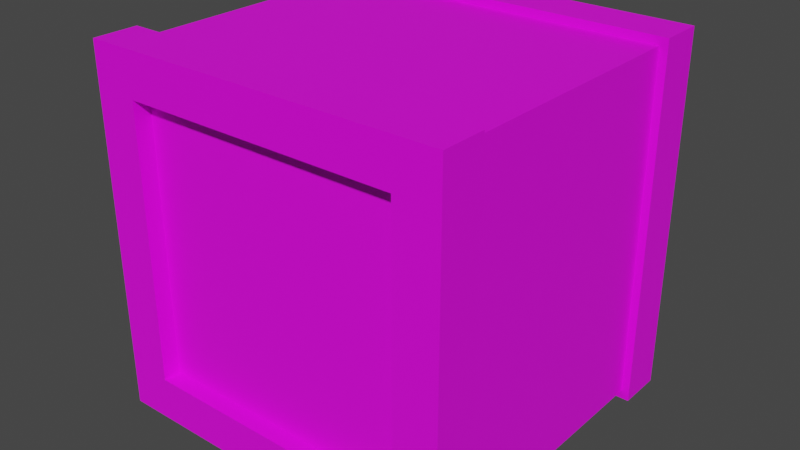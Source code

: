 # Source: crate.blend  (saved by Blender 2.93.21; exported with 4.5.12 LTS)
import bpy
from mathutils import Matrix  # noqa: F401  (used for matrix-valued properties, if any)

bpy.ops.wm.read_factory_settings(use_empty=True)
scene = bpy.context.scene
scene.name = 'Scene'

# ---- collections
col_collection = bpy.data.collections.new('Collection'); scene.collection.children.link(col_collection)

# ---- images (referenced by path relative to the original .blend; pixels are not part of the script)
import os
ASSET_DIR = os.environ.get("B2B_ASSET_DIR", "")  # directory of the original .blend (textures are referenced by path, not embedded)
HERE = os.path.dirname(os.path.abspath(__file__))  # packed textures are extracted next to this script under _unpacked/

def load_image(name, relpath, width, height, colorspace="sRGB"):
    """Load a texture the original file referenced (path relative to the .blend, or extracted next to this script)."""
    p = next((c for c in (os.path.join(HERE, relpath), os.path.join(ASSET_DIR, relpath)) if relpath and os.path.exists(c)), "")
    if p:
        img = bpy.data.images.load(p, check_existing=True)
        img.name = name
    else:  # same state as the original file: an image datablock whose file is absent (Cycles renders it pink)
        img = bpy.data.images.new(name, width, height)
        img.source = "FILE"
        img.filepath = "//" + (relpath or name)
    img.colorspace_settings.name = colorspace
    return img
img_pallete_png = load_image('pallete.png', 'pallete.png', 1024, 1024, 'sRGB')

# ---- materials (node trees are filled in below, after node groups)
mat_material = bpy.data.materials.new('Material')
mat_material.use_transparent_shadow = False

# ---- material node trees
mat_material.use_nodes = True; mat_material.node_tree.nodes.clear()
_N = mat_material.node_tree.nodes; _L = mat_material.node_tree.links
n0 = _N.new('ShaderNodeBsdfPrincipled'); n0.name = 'Principled BSDF'; n0.location = (10, 300)
n0.distribution = 'GGX'
n0.subsurface_method = 'BURLEY'
n0.inputs[3].default_value = 1.45
n0.inputs[27].default_value = (0.0, 0.0, 0.0, 1.0)
n0.inputs[28].default_value = 1.0
n1 = _N.new('ShaderNodeOutputMaterial'); n1.name = 'Material Output'; n1.location = (300, 300)
n2 = _N.new('ShaderNodeTexImage'); n2.name = 'Image Texture'; n2.location = (-280, 280)
n2.image = img_pallete_png
_L.new(n0.outputs[0], n1.inputs[0])
_L.new(n2.outputs[0], n0.inputs[0])
n1.is_active_output = True

# ---- world
world_world = bpy.data.worlds.new('World'); scene.world = world_world
world_world.use_nodes = True; world_world.node_tree.nodes.clear()
_N = world_world.node_tree.nodes; _L = world_world.node_tree.links
n0 = _N.new('ShaderNodeOutputWorld'); n0.name = 'World Output'; n0.location = (300, 300)
n1 = _N.new('ShaderNodeBackground'); n1.name = 'Background'; n1.location = (10, 300)
n1.inputs[0].default_value = (0.05088, 0.05088, 0.05088, 1.0)
_L.new(n1.outputs[0], n0.inputs[0])
n0.is_active_output = True
world_world.color = (0.05088, 0.05088, 0.05088)
world_world.use_sun_shadow = False
world_world.sun_shadow_jitter_overblur = 0.0

# ---- meshes
me_cube_002 = bpy.data.meshes.new('Cube.002')
me_cube_002.from_pydata([(-0.7958, -1.0, 0.2492), (-0.7958, -1.0, 1.841), (-0.7958, 1.0, 0.2492), (-0.7958, 1.0, 1.841), (0.7958, -1.0, 0.2492), (0.7958, -1.0, 1.841), (0.7958, 1.0, 0.2492), (0.7958, 1.0, 1.841), (-1.0, 0.7409, 0.045), (-1.0, -0.7409, 0.045), (-1.0, -0.7409, 2.045), (-1.0, 0.7409, 2.045), (1.0, -0.7409, 0.045), (1.0, 0.7409, 0.045), (1.0, 0.7409, 2.045), (1.0, -0.7409, 2.045), (-1.047, -0.7409, -0.002403), (-1.047, -1.0, -0.002403), (-1.047, -1.0, 2.092), (-1.047, 0.7409, 2.092), (-1.047, 1.0, 2.092), (-1.047, 1.0, -0.002403), (1.047, 1.0, -0.002403), (1.047, 1.0, 2.092), (1.047, 0.7409, -0.002403), (1.047, -0.7409, 2.092), (1.047, -1.0, 2.092), (1.047, -1.0, -0.002403), (-1.047, 0.7409, -0.002403), (-1.047, -0.7409, 2.092), (1.047, -0.7409, -0.002403), (1.047, 0.7409, 2.092), (-0.7958, -0.9, 0.2492), (-0.7958, -0.9, 1.841), (-0.7958, 0.9, 1.841), (-0.7958, 0.9, 0.2492), (0.7958, 0.9, 0.2492), (0.7958, 0.9, 1.841), (0.7958, -0.9, 1.841), (0.7958, -0.9, 0.2492)], [], [(4, 0, 17, 27), (2, 3, 34, 35), (14, 13, 24, 31), (3, 7, 37, 34), (5, 4, 27, 26), (0, 1, 18, 17), (9, 12, 30, 16), (14, 11, 10, 15), (13, 8, 28, 24), (8, 13, 12, 9), (15, 10, 29, 25), (13, 14, 15, 12), (6, 7, 23, 22), (9, 10, 11, 8), (28, 19, 20, 21), (30, 25, 26, 27), (16, 30, 27, 17), (25, 29, 18, 26), (23, 20, 19, 31), (21, 22, 24, 28), (22, 23, 31, 24), (17, 18, 29, 16), (12, 15, 25, 30), (3, 2, 21, 20), (1, 5, 26, 18), (10, 9, 16, 29), (2, 6, 22, 21), (8, 11, 19, 28), (7, 3, 20, 23), (11, 14, 31, 19), (35, 34, 37, 36), (39, 38, 33, 32), (1, 0, 32, 33), (0, 4, 39, 32), (7, 6, 36, 37), (6, 2, 35, 36), (5, 1, 33, 38), (4, 5, 38, 39)])
_uv = me_cube_002.uv_layers.new(name='UVMap')
_uv.uv.foreach_set('vector', [0.5819, 0.7738, 0.6051, 0.7738, 0.6051, 0.7971, 0.5819, 0.7971, 0.5819, 0.7738, 0.6051, 0.7738, 0.6051, 0.7971, 0.5819, 0.7971, 0.5819, 0.7738, 0.6051, 0.7738, 0.6051, 0.7971, 0.5819, 0.7971, 0.5819, 0.7738, 0.6051, 0.7738, 0.6051, 0.7971, 0.5819, 0.7971, 0.5819, 0.7738, 0.6051, 0.7738, 0.6051, 0.7971, 0.5819, 0.7971, 0.5819, 0.7738, 0.6051, 0.7738, 0.6051, 0.7971, 0.5819, 0.7971, 0.5819, 0.7738, 0.6051, 0.7738, 0.6051, 0.7971, 0.5819, 0.7971, 0.1463, 0.7738, 0.1696, 0.7738, 0.1696, 0.7971, 0.1463, 0.7971, 0.5819, 0.7738, 0.6051, 0.7738, 0.6051, 0.7971, 0.5819, 0.7971, 0.1463, 0.7738, 0.1696, 0.7738, 0.1696, 0.7971, 0.1463, 0.7971, 0.5819, 0.7738, 0.6051, 0.7738, 0.6051, 0.7971, 0.5819, 0.7971, 0.1463, 0.7738, 0.1696, 0.7738, 0.1696, 0.7971, 0.1463, 0.7971, 0.5819, 0.7738, 0.6051, 0.7738, 0.6051, 0.7971, 0.5819, 0.7971, 0.1463, 0.7738, 0.1696, 0.7738, 0.1696, 0.7971, 0.1463, 0.7971, 0.5819, 0.7738, 0.6051, 0.7738, 0.6051, 0.7971, 0.5819, 0.7971, 0.5819, 0.7738, 0.6051, 0.7738, 0.6051, 0.7971, 0.5819, 0.7971, 0.5819, 0.7738, 0.6051, 0.7738, 0.6051, 0.7971, 0.5819, 0.7971, 0.5819, 0.7738, 0.6051, 0.7738, 0.6051, 0.7971, 0.5819, 0.7971, 0.5819, 0.7738, 0.6051, 0.7738, 0.6051, 0.7971, 0.5819, 0.7971, 0.5819, 0.7738, 0.6051, 0.7738, 0.6051, 0.7971, 0.5819, 0.7971, 0.5819, 0.7738, 0.6051, 0.7738, 0.6051, 0.7971, 0.5819, 0.7971, 0.5819, 0.7738, 0.6051, 0.7738, 0.6051, 0.7971, 0.5819, 0.7971, 0.5819, 0.7738, 0.6051, 0.7738, 0.6051, 0.7971, 0.5819, 0.7971, 0.5819, 0.7738, 0.6051, 0.7738, 0.6051, 0.7971, 0.5819, 0.7971, 0.5819, 0.7738, 0.6051, 0.7738, 0.6051, 0.7971, 0.5819, 0.7971, 0.5819, 0.7738, 0.6051, 0.7738, 0.6051, 0.7971, 0.5819, 0.7971, 0.5819, 0.7738, 0.6051, 0.7738, 0.6051, 0.7971, 0.5819, 0.7971, 0.5819, 0.7738, 0.6051, 0.7738, 0.6051, 0.7971, 0.5819, 0.7971, 0.5819, 0.7738, 0.6051, 0.7738, 0.6051, 0.7971, 0.5819, 0.7971, 0.5819, 0.7738, 0.6051, 0.7738, 0.6051, 0.7971, 0.5819, 0.7971, 0.1463, 0.7738, 0.1696, 0.7738, 0.1696, 0.7971, 0.1463, 0.7971, 0.1463, 0.7738, 0.1696, 0.7738, 0.1696, 0.7971, 0.1463, 0.7971, 0.5819, 0.7738, 0.6051, 0.7738, 0.6051, 0.7971, 0.5819, 0.7971, 0.5819, 0.7738, 0.6051, 0.7738, 0.6051, 0.7971, 0.5819, 0.7971, 0.5819, 0.7738, 0.6051, 0.7738, 0.6051, 0.7971, 0.5819, 0.7971, 0.5819, 0.7738, 0.6051, 0.7738, 0.6051, 0.7971, 0.5819, 0.7971, 0.5819, 0.7738, 0.6051, 0.7738, 0.6051, 0.7971, 0.5819, 0.7971, 0.5819, 0.7738, 0.6051, 0.7738, 0.6051, 0.7971, 0.5819, 0.7971])
me_cube_002.materials.append(mat_material)
me_cube_002.use_remesh_fix_poles = True
me_cube_002.use_remesh_preserve_attributes = False
me_cube_002.update()
me_cube_001 = bpy.data.meshes.new('Cube.001')
me_cube_001.from_pydata([(-0.3289, 1.02, 0.4092), (0.2204, 1.02, 1.03), (-0.3289, 0.78, 0.4092), (0.2204, 0.78, 1.03), (0.4652, 1.02, 1.056), (0.4652, 0.78, 1.056), (0.2997, 0.78, 1.189), (0.2997, 1.02, 1.189), (0.3573, 1.02, 1.01), (0.3573, 0.78, 1.01), (0.5596, 1.02, 1.154), (0.5596, 0.78, 1.154), (0.3857, 1.02, 1.235), (0.3857, 0.78, 1.235), (0.6273, 1.02, 1.352), (0.6273, 0.78, 1.352), (0.4741, 1.02, 1.371), (0.4741, 0.78, 1.371), (-0.5427, 1.02, 0.5983), (0.006644, 1.02, 1.219), (-0.5427, 0.78, 0.5983), (0.006644, 0.78, 1.219), (-0.4358, 0.78, 0.5038), (0.1135, 0.78, 1.125), (-0.4358, 1.02, 0.5038), (0.1135, 1.02, 1.125), (0.00276, 1.02, 1.466), (0.00276, 0.78, 1.466), (0.155, 0.78, 1.317), (0.155, 1.02, 1.317), (-0.03039, 1.02, 1.353), (-0.03039, 0.78, 1.353), (0.2034, 1.02, 1.226), (0.2034, 0.78, 1.226), (0.08792, 1.02, 1.571), (0.08792, 0.78, 1.571), (0.1901, 1.02, 1.408), (0.1901, 0.78, 1.408), (0.2769, 1.02, 1.662), (0.2769, 0.78, 1.662), (0.3139, 1.02, 1.513), (0.3139, 0.78, 1.513)], [], [(0, 1, 3, 2), (23, 3, 9, 33), (24, 25, 1, 0), (2, 22, 24, 0), (4, 7, 12, 10), (3, 1, 8, 9), (1, 25, 32, 8), (4, 5, 9, 8), (7, 4, 8, 32), (5, 6, 33, 9), (6, 7, 32, 33), (13, 11, 15, 17), (6, 5, 11, 13), (5, 4, 10, 11), (7, 6, 13, 12), (17, 15, 14, 16), (11, 10, 14, 15), (12, 13, 17, 16), (10, 12, 16, 14), (18, 20, 21, 19), (23, 33, 31, 21), (24, 18, 19, 25), (20, 18, 24, 22), (26, 34, 36, 29), (21, 31, 30, 19), (19, 30, 32, 25), (26, 30, 31, 27), (29, 32, 30, 26), (27, 31, 33, 28), (28, 33, 32, 29), (37, 41, 39, 35), (28, 37, 35, 27), (27, 35, 34, 26), (29, 36, 37, 28), (41, 40, 38, 39), (35, 39, 38, 34), (36, 40, 41, 37), (34, 38, 40, 36)])
_uv = me_cube_001.uv_layers.new(name='UVMap')
_uv.uv.foreach_set('vector', [0.01516, 0.8863, 0.04974, 0.8863, 0.04974, 0.9209, 0.01516, 0.9209, 0.01516, 0.8863, 0.04974, 0.8863, 0.04974, 0.9209, 0.01516, 0.9209, 0.01516, 0.8863, 0.04974, 0.8863, 0.04974, 0.9209, 0.01516, 0.9209, 0.01516, 0.8863, 0.04974, 0.8863, 0.04974, 0.9209, 0.01516, 0.9209, 0.01516, 0.8863, 0.04974, 0.8863, 0.04974, 0.9209, 0.01516, 0.9209, 0.01516, 0.8863, 0.04974, 0.8863, 0.04974, 0.9209, 0.01516, 0.9209, 0.01516, 0.8863, 0.04974, 0.8863, 0.04974, 0.9209, 0.01516, 0.9209, 0.01516, 0.8863, 0.04974, 0.8863, 0.04974, 0.9209, 0.01516, 0.9209, 0.01516, 0.8863, 0.04974, 0.8863, 0.04974, 0.9209, 0.01516, 0.9209, 0.01516, 0.8863, 0.04974, 0.8863, 0.04974, 0.9209, 0.01516, 0.9209, 0.01516, 0.8863, 0.04974, 0.8863, 0.04974, 0.9209, 0.01516, 0.9209, 0.01516, 0.8863, 0.04974, 0.8863, 0.04974, 0.9209, 0.01516, 0.9209, 0.01516, 0.8863, 0.04974, 0.8863, 0.04974, 0.9209, 0.01516, 0.9209, 0.01516, 0.8863, 0.04974, 0.8863, 0.04974, 0.9209, 0.01516, 0.9209, 0.01516, 0.8863, 0.04974, 0.8863, 0.04974, 0.9209, 0.01516, 0.9209, 0.01516, 0.8863, 0.04974, 0.8863, 0.04974, 0.9209, 0.01516, 0.9209, 0.01516, 0.8863, 0.04974, 0.8863, 0.04974, 0.9209, 0.01516, 0.9209, 0.01516, 0.8863, 0.04974, 0.8863, 0.04974, 0.9209, 0.01516, 0.9209, 0.01516, 0.8863, 0.04974, 0.8863, 0.04974, 0.9209, 0.01516, 0.9209, 0.01516, 0.8863, 0.04974, 0.8863, 0.04974, 0.9209, 0.01516, 0.9209, 0.01516, 0.8863, 0.04974, 0.8863, 0.04974, 0.9209, 0.01516, 0.9209, 0.01516, 0.8863, 0.04974, 0.8863, 0.04974, 0.9209, 0.01516, 0.9209, 0.01516, 0.8863, 0.04974, 0.8863, 0.04974, 0.9209, 0.01516, 0.9209, 0.01516, 0.8863, 0.04974, 0.8863, 0.04974, 0.9209, 0.01516, 0.9209, 0.01516, 0.8863, 0.04974, 0.8863, 0.04974, 0.9209, 0.01516, 0.9209, 0.01516, 0.8863, 0.04974, 0.8863, 0.04974, 0.9209, 0.01516, 0.9209, 0.01516, 0.8863, 0.04974, 0.8863, 0.04974, 0.9209, 0.01516, 0.9209, 0.01516, 0.8863, 0.04974, 0.8863, 0.04974, 0.9209, 0.01516, 0.9209, 0.01516, 0.8863, 0.04974, 0.8863, 0.04974, 0.9209, 0.01516, 0.9209, 0.01516, 0.8863, 0.04974, 0.8863, 0.04974, 0.9209, 0.01516, 0.9209, 0.01516, 0.8863, 0.04974, 0.8863, 0.04974, 0.9209, 0.01516, 0.9209, 0.01516, 0.8863, 0.04974, 0.8863, 0.04974, 0.9209, 0.01516, 0.9209, 0.01516, 0.8863, 0.04974, 0.8863, 0.04974, 0.9209, 0.01516, 0.9209, 0.01516, 0.8863, 0.04974, 0.8863, 0.04974, 0.9209, 0.01516, 0.9209, 0.01516, 0.8863, 0.04974, 0.8863, 0.04974, 0.9209, 0.01516, 0.9209, 0.01516, 0.8863, 0.04974, 0.8863, 0.04974, 0.9209, 0.01516, 0.9209, 0.01516, 0.8863, 0.04974, 0.8863, 0.04974, 0.9209, 0.01516, 0.9209, 0.01516, 0.8863, 0.04974, 0.8863, 0.04974, 0.9209, 0.01516, 0.9209])
me_cube_001.materials.append(mat_material)
me_cube_001.use_remesh_fix_poles = True
me_cube_001.use_remesh_preserve_attributes = False
me_cube_001.update()

# ---- objects
ob_cube = bpy.data.objects.new('Cube', me_cube_002)
ob_cube_001 = bpy.data.objects.new('Cube.001', me_cube_001)

# ---- transforms, parenting, visibility, modifiers, constraints
ob_cube.location = (0.0, 0.0, 0.0)
ob_cube_001.location = (0.0, 0.0, 0.0)

# ---- collection membership
col_collection.objects.link(ob_cube)
col_collection.objects.link(ob_cube_001)

# ---- scene / render settings (as saved in the file)
scene.frame_start = 1; scene.frame_end = 250; scene.frame_set(18)
scene.render.engine = 'BLENDER_EEVEE_NEXT'
scene.cycles.use_denoising = False
scene.cycles.samples = 128
scene.cycles.sampling_pattern = 'TABULATED_SOBOL'
scene.cycles.use_adaptive_sampling = False
scene.cycles.use_light_tree = False
scene.view_settings.view_transform = 'Filmic'
bpy.context.view_layer.update()

# ---- added for rendering (the .blend has no active camera and no usable light): camera, sun
cam_auto = bpy.data.cameras.new('AutoCamera')
cam_auto.lens = 50.0
cam_auto.sensor_width = 36.0
cam_auto.clip_end = 1000.0
ob_auto_camera = bpy.data.objects.new('AutoCamera', cam_auto)
scene.collection.objects.link(ob_auto_camera)
ob_auto_camera.location = (3.31749, -3.97101, 3.69899)
ob_auto_camera.rotation_euler = (1.09748, -7.21219e-08, 0.694738)
scene.camera = ob_auto_camera
light_auto_sun = bpy.data.lights.new('AutoSun', 'SUN')
light_auto_sun.energy = 3.0
light_auto_sun.angle = 0.0523599
ob_auto_sun = bpy.data.objects.new('AutoSun', light_auto_sun)
scene.collection.objects.link(ob_auto_sun)
ob_auto_sun.rotation_euler = (0.872665, 0.174533, 0.523599)
bpy.context.view_layer.update()

